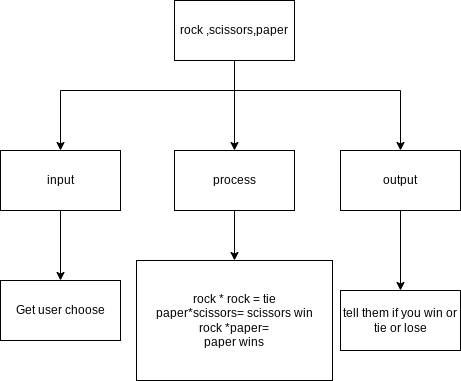

The diagram above was exported from draw.io. Its source (the exported page's mxGraphModel, read from the mxfile embedded in the PNG):
<mxGraphModel dx="1074" dy="741" grid="1" gridSize="10" guides="1" tooltips="1" connect="1" arrows="1" fold="1" page="1" pageScale="1" pageWidth="827" pageHeight="1169" math="0" shadow="0">
  <root>
    <mxCell id="0" />
    <mxCell id="1" parent="0" />
    <mxCell id="6" style="edgeStyle=orthogonalEdgeStyle;html=1;entryX=0.5;entryY=0;entryDx=0;entryDy=0;rounded=0;" edge="1" parent="1" source="2" target="5">
      <mxGeometry relative="1" as="geometry">
        <Array as="points">
          <mxPoint x="414" y="160" />
          <mxPoint x="240" y="160" />
        </Array>
      </mxGeometry>
    </mxCell>
    <mxCell id="7" style="edgeStyle=orthogonalEdgeStyle;rounded=0;html=1;" edge="1" parent="1" source="2" target="4">
      <mxGeometry relative="1" as="geometry" />
    </mxCell>
    <mxCell id="8" style="edgeStyle=orthogonalEdgeStyle;rounded=0;html=1;" edge="1" parent="1" source="2" target="3">
      <mxGeometry relative="1" as="geometry">
        <Array as="points">
          <mxPoint x="414" y="160" />
          <mxPoint x="580" y="160" />
        </Array>
      </mxGeometry>
    </mxCell>
    <mxCell id="2" value="rock ,scissors,paper" style="rounded=0;whiteSpace=wrap;html=1;" vertex="1" parent="1">
      <mxGeometry x="354" y="70" width="120" height="60" as="geometry" />
    </mxCell>
    <mxCell id="14" style="edgeStyle=orthogonalEdgeStyle;rounded=0;html=1;" edge="1" parent="1" source="3" target="13">
      <mxGeometry relative="1" as="geometry" />
    </mxCell>
    <mxCell id="3" value="output" style="rounded=0;whiteSpace=wrap;html=1;" vertex="1" parent="1">
      <mxGeometry x="520" y="220" width="120" height="60" as="geometry" />
    </mxCell>
    <mxCell id="12" style="edgeStyle=orthogonalEdgeStyle;rounded=0;html=1;" edge="1" parent="1" source="4" target="11">
      <mxGeometry relative="1" as="geometry" />
    </mxCell>
    <mxCell id="4" value="process" style="rounded=0;whiteSpace=wrap;html=1;" vertex="1" parent="1">
      <mxGeometry x="354" y="220" width="120" height="60" as="geometry" />
    </mxCell>
    <mxCell id="10" style="edgeStyle=orthogonalEdgeStyle;rounded=0;html=1;" edge="1" parent="1" source="5" target="9">
      <mxGeometry relative="1" as="geometry" />
    </mxCell>
    <mxCell id="5" value="input" style="rounded=0;whiteSpace=wrap;html=1;" vertex="1" parent="1">
      <mxGeometry x="180" y="220" width="120" height="60" as="geometry" />
    </mxCell>
    <mxCell id="9" value="Get user choose" style="rounded=0;whiteSpace=wrap;html=1;" vertex="1" parent="1">
      <mxGeometry x="180" y="350" width="120" height="60" as="geometry" />
    </mxCell>
    <mxCell id="11" value="rock * rock = tie&lt;br&gt;paper*scissors= scissors win&lt;br&gt;rock *paper=&lt;br&gt;paper wins" style="rounded=0;whiteSpace=wrap;html=1;" vertex="1" parent="1">
      <mxGeometry x="316" y="330" width="196" height="120" as="geometry" />
    </mxCell>
    <mxCell id="13" value="tell them if you win or tie or lose" style="rounded=0;whiteSpace=wrap;html=1;" vertex="1" parent="1">
      <mxGeometry x="520" y="360" width="120" height="60" as="geometry" />
    </mxCell>
  </root>
</mxGraphModel>